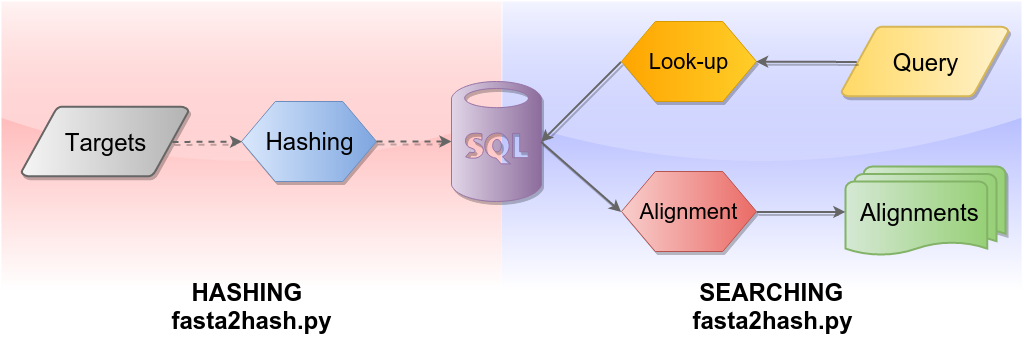

The diagram above was exported from draw.io. Its source (the exported page's mxGraphModel, read from the mxfile embedded in the PNG):
<mxGraphModel dx="1899" dy="1141" grid="1" gridSize="10" guides="1" tooltips="1" connect="1" arrows="1" fold="0" page="1" pageScale="1" pageWidth="826" pageHeight="1169" math="0">
  <root>
    <mxCell id="42984f52f7e0e904-0" />
    <mxCell id="42984f52f7e0e904-1" parent="42984f52f7e0e904-0" />
    <mxCell id="377d2f40269608ce-8" value="" style="whiteSpace=wrap;html=1;strokeColor=none;gradientColor=#ffffff;fillColor=#8793FF;rounded=0;glass=1;shadow=0;" vertex="1" parent="42984f52f7e0e904-1">
      <mxGeometry x="260" y="220" width="520" height="290" as="geometry" />
    </mxCell>
    <mxCell id="377d2f40269608ce-7" value="" style="whiteSpace=wrap;html=1;gradientColor=#ffffff;fillColor=#FF8F8F;strokeColor=none;glass=1;" vertex="1" parent="42984f52f7e0e904-1">
      <mxGeometry x="-240" y="220" width="500" height="290" as="geometry" />
    </mxCell>
    <mxCell id="42984f52f7e0e904-2" value="&lt;font style=&quot;font-size: 24px&quot;&gt;Query&lt;/font&gt;" style="strokeWidth=2;html=1;shape=mxgraph.flowchart.data;whiteSpace=wrap;gradientDirection=west;yellow" vertex="1" parent="42984f52f7e0e904-1">
      <mxGeometry x="600" y="245" width="167" height="70" as="geometry" />
    </mxCell>
    <mxCell id="42984f52f7e0e904-4" value="&lt;font style=&quot;font-size: 24px&quot;&gt;Targets&lt;/font&gt;" style="strokeWidth=2;html=1;shape=mxgraph.flowchart.data;whiteSpace=wrap;gray;gradientDirection=east;" vertex="1" parent="42984f52f7e0e904-1">
      <mxGeometry x="-220" y="325" width="167" height="70" as="geometry" />
    </mxCell>
    <mxCell id="42984f52f7e0e904-5" value="" style="verticalLabelPosition=bottom;html=1;verticalAlign=top;shape=mxgraph.azure.sql_database;purple;gradientDirection=east;" vertex="1" parent="42984f52f7e0e904-1">
      <mxGeometry x="210" y="300" width="90" height="120" as="geometry" />
    </mxCell>
    <mxCell id="42984f52f7e0e904-6" value="&lt;font style=&quot;font-size: 24px&quot;&gt;&lt;span style=&quot;line-height: 52.3636322021484px&quot;&gt;Hashing&lt;/span&gt;&lt;/font&gt;" style="shape=hexagon;perimeter=hexagonPerimeter;whiteSpace=wrap;html=1;blue;gradientDirection=east;" vertex="1" parent="42984f52f7e0e904-1">
      <mxGeometry y="320" width="135" height="80" as="geometry" />
    </mxCell>
    <mxCell id="42984f52f7e0e904-7" value="" style="endArrow=classic;html=1;strokeWidth=2;gray;dashed=1;exitX=0.905;exitY=0.5;exitPerimeter=0;" edge="1" parent="42984f52f7e0e904-1" source="42984f52f7e0e904-4" target="42984f52f7e0e904-6">
      <mxGeometry width="50" height="50" relative="1" as="geometry">
        <mxPoint x="-150" y="373" as="sourcePoint" />
        <mxPoint x="11" y="347" as="targetPoint" />
      </mxGeometry>
    </mxCell>
    <mxCell id="42984f52f7e0e904-8" value="" style="endArrow=classic;html=1;strokeWidth=2;gray;dashed=1;" edge="1" parent="42984f52f7e0e904-1" source="42984f52f7e0e904-6" target="42984f52f7e0e904-5">
      <mxGeometry x="266" y="120" width="50" height="50" as="geometry">
        <mxPoint x="266" y="120" as="sourcePoint" />
        <mxPoint x="266" y="180" as="targetPoint" />
      </mxGeometry>
    </mxCell>
    <mxCell id="42984f52f7e0e904-9" value="&lt;font style=&quot;font-size: 22px&quot;&gt;&lt;span style=&quot;line-height: 52.3636322021484px&quot;&gt;Look-up&lt;/span&gt;&lt;/font&gt;" style="shape=hexagon;perimeter=hexagonPerimeter;whiteSpace=wrap;html=1;gradientDirection=west;orange" vertex="1" parent="42984f52f7e0e904-1">
      <mxGeometry x="380" y="240" width="135" height="80" as="geometry" />
    </mxCell>
    <mxCell id="42984f52f7e0e904-10" value="" style="endArrow=classic;html=1;strokeWidth=2;gray;exitX=0;exitY=0.5;entryX=1;entryY=0.5;entryPerimeter=0;" edge="1" parent="42984f52f7e0e904-1" source="42984f52f7e0e904-9" target="42984f52f7e0e904-5">
      <mxGeometry x="276" y="50" width="50" height="50" as="geometry">
        <mxPoint x="265" y="180" as="sourcePoint" />
        <mxPoint x="300" y="280" as="targetPoint" />
      </mxGeometry>
    </mxCell>
    <mxCell id="42984f52f7e0e904-11" value="" style="endArrow=classic;html=1;strokeWidth=2;gray;exitX=0.095;exitY=0.5;exitPerimeter=0;" edge="1" parent="42984f52f7e0e904-1" source="42984f52f7e0e904-2" target="42984f52f7e0e904-9">
      <mxGeometry x="286" y="60" width="50" height="50" as="geometry">
        <mxPoint x="410" y="290" as="sourcePoint" />
        <mxPoint x="310" y="290" as="targetPoint" />
      </mxGeometry>
    </mxCell>
    <mxCell id="42984f52f7e0e904-12" value="" style="endArrow=classic;html=1;strokeWidth=2;gray;entryX=0;entryY=0.5;exitX=1;exitY=0.5;exitPerimeter=0;" edge="1" parent="42984f52f7e0e904-1" source="42984f52f7e0e904-5" target="42984f52f7e0e904-13">
      <mxGeometry x="286" y="60" width="50" height="50" as="geometry">
        <mxPoint x="390" y="290" as="sourcePoint" />
        <mxPoint x="310" y="290" as="targetPoint" />
      </mxGeometry>
    </mxCell>
    <mxCell id="42984f52f7e0e904-13" value="&lt;font style=&quot;font-size: 22px&quot;&gt;&lt;span style=&quot;line-height: 52.3636322021484px&quot;&gt;Alignment&lt;/span&gt;&lt;/font&gt;" style="shape=hexagon;perimeter=hexagonPerimeter;whiteSpace=wrap;html=1;gradientDirection=east;red" vertex="1" parent="42984f52f7e0e904-1">
      <mxGeometry x="380" y="390" width="135" height="80" as="geometry" />
    </mxCell>
    <mxCell id="42984f52f7e0e904-14" value="&lt;div&gt;&lt;span style=&quot;line-height: 1.2&quot;&gt;&lt;font style=&quot;font-size: 24px&quot;&gt;Alignments &amp;nbsp;&lt;/font&gt;&lt;/span&gt;&lt;br&gt;&lt;/div&gt;" style="strokeWidth=2;html=1;shape=mxgraph.flowchart.multi-document;whiteSpace=wrap;green;gradientDirection=east;" vertex="1" parent="42984f52f7e0e904-1">
      <mxGeometry x="604" y="385" width="160" height="90" as="geometry" />
    </mxCell>
    <mxCell id="42984f52f7e0e904-16" value="" style="endArrow=classic;html=1;strokeWidth=2;gray;entryX=0;entryY=0.5;exitX=1;exitY=0.5;entryPerimeter=0;" edge="1" parent="42984f52f7e0e904-1" source="42984f52f7e0e904-13" target="42984f52f7e0e904-14">
      <mxGeometry x="296" y="70" width="50" height="50" as="geometry">
        <mxPoint x="310" y="370" as="sourcePoint" />
        <mxPoint x="390" y="440" as="targetPoint" />
      </mxGeometry>
    </mxCell>
    <mxCell id="377d2f40269608ce-3" value="&lt;div style=&quot;text-align: left&quot;&gt;&lt;span style=&quot;color: rgb(0 , 0 , 0) ; font-family: &amp;#34;helvetica&amp;#34; ; font-size: 24px ; font-style: normal ; font-variant: normal ; letter-spacing: normal ; line-height: 28.8px ; text-align: center ; text-indent: 0px ; text-transform: none ; white-space: normal ; word-spacing: 0px ; display: inline ; float: none&quot;&gt;&lt;b&gt;&amp;nbsp; &amp;nbsp;HASHING&lt;/b&gt;&lt;/span&gt;&lt;/div&gt;&lt;span style=&quot;color: rgb(0 , 0 , 0) ; font-family: &amp;#34;helvetica&amp;#34; ; font-size: 24px ; font-style: normal ; font-variant: normal ; letter-spacing: normal ; line-height: 28.8px ; text-align: center ; text-indent: 0px ; text-transform: none ; white-space: normal ; word-spacing: 0px ; display: inline ; float: none&quot;&gt;&lt;div style=&quot;text-align: left&quot;&gt;&lt;b style=&quot;line-height: 28.8px&quot;&gt;fasta2hash.py&lt;/b&gt;&lt;/div&gt;&lt;/span&gt;" style="text;html=1;" vertex="1" parent="42984f52f7e0e904-1">
      <mxGeometry x="-72" y="490" width="170" height="70" as="geometry" />
    </mxCell>
    <mxCell id="377d2f40269608ce-6" value="&lt;div&gt;&lt;span style=&quot;color: rgb(0 , 0 , 0) ; font-family: &amp;#34;helvetica&amp;#34; ; font-size: 24px ; font-style: normal ; font-variant: normal ; letter-spacing: normal ; line-height: 28.8px ; text-align: center ; text-indent: 0px ; text-transform: none ; white-space: normal ; word-spacing: 0px ; display: inline ; float: none&quot;&gt;&lt;b&gt;&amp;nbsp;SEARCHING&lt;/b&gt;&lt;/span&gt;&lt;/div&gt;&lt;span style=&quot;color: rgb(0 , 0 , 0) ; font-family: &amp;#34;helvetica&amp;#34; ; font-size: 24px ; font-style: normal ; font-variant: normal ; letter-spacing: normal ; line-height: 28.8px ; text-align: center ; text-indent: 0px ; text-transform: none ; white-space: normal ; word-spacing: 0px ; display: inline ; float: none&quot;&gt;&lt;b&gt;fasta2hash.py&lt;/b&gt;&lt;/span&gt;" style="text;html=1;" vertex="1" parent="42984f52f7e0e904-1">
      <mxGeometry x="449" y="490" width="170" height="70" as="geometry" />
    </mxCell>
  </root>
</mxGraphModel>